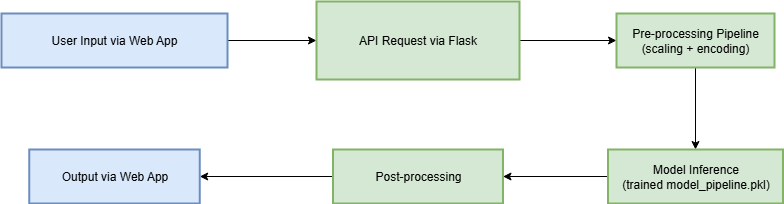

The diagram above was exported from draw.io. Its source (the exported page's mxGraphModel, read from the mxfile embedded in the PNG):
<mxGraphModel dx="1372" dy="752" grid="1" gridSize="10" guides="1" tooltips="1" connect="1" arrows="1" fold="1" page="1" pageScale="1" pageWidth="827" pageHeight="1169" math="0" shadow="0">
  <root>
    <mxCell id="0" />
    <mxCell id="1" parent="0" />
    <mxCell id="uXEJPBp8bMC6qnRyVnkE-25" value="" style="edgeStyle=orthogonalEdgeStyle;rounded=0;orthogonalLoop=1;jettySize=auto;html=1;" edge="1" parent="1" source="2" target="3">
      <mxGeometry relative="1" as="geometry" />
    </mxCell>
    <mxCell id="2" value="User Input via Web App" style="whiteSpace=wrap;strokeWidth=2;labelBackgroundColor=none;fillColor=#dae8fc;strokeColor=#6c8ebf;" parent="1" vertex="1">
      <mxGeometry x="25" y="24" width="226" height="54" as="geometry" />
    </mxCell>
    <mxCell id="uXEJPBp8bMC6qnRyVnkE-26" value="" style="edgeStyle=orthogonalEdgeStyle;rounded=0;orthogonalLoop=1;jettySize=auto;html=1;" edge="1" parent="1" source="3" target="4">
      <mxGeometry relative="1" as="geometry" />
    </mxCell>
    <mxCell id="3" value="API Request via Flask" style="whiteSpace=wrap;strokeWidth=2;fillColor=#d5e8d4;strokeColor=#82b366;" parent="1" vertex="1">
      <mxGeometry x="340" y="12" width="203" height="78" as="geometry" />
    </mxCell>
    <mxCell id="uXEJPBp8bMC6qnRyVnkE-27" value="" style="edgeStyle=orthogonalEdgeStyle;rounded=0;orthogonalLoop=1;jettySize=auto;html=1;" edge="1" parent="1" source="4" target="5">
      <mxGeometry relative="1" as="geometry" />
    </mxCell>
    <mxCell id="4" value="Pre-processing Pipeline&#10;(scaling + encoding)" style="whiteSpace=wrap;strokeWidth=2;fillColor=#d5e8d4;strokeColor=#82b366;" parent="1" vertex="1">
      <mxGeometry x="640" y="24" width="158" height="54" as="geometry" />
    </mxCell>
    <mxCell id="uXEJPBp8bMC6qnRyVnkE-28" value="" style="edgeStyle=orthogonalEdgeStyle;rounded=0;orthogonalLoop=1;jettySize=auto;html=1;" edge="1" parent="1" source="5" target="6">
      <mxGeometry relative="1" as="geometry" />
    </mxCell>
    <mxCell id="5" value="Model Inference&#10;(trained model_pipeline.pkl)" style="whiteSpace=wrap;strokeWidth=2;fillColor=#d5e8d4;strokeColor=#82b366;" parent="1" vertex="1">
      <mxGeometry x="631.5" y="160" width="175" height="54" as="geometry" />
    </mxCell>
    <mxCell id="uXEJPBp8bMC6qnRyVnkE-31" value="" style="edgeStyle=orthogonalEdgeStyle;rounded=0;orthogonalLoop=1;jettySize=auto;html=1;" edge="1" parent="1" source="6" target="7">
      <mxGeometry relative="1" as="geometry" />
    </mxCell>
    <mxCell id="6" value="Post-processing" style="whiteSpace=wrap;strokeWidth=2;fillColor=#d5e8d4;strokeColor=#82b366;" parent="1" vertex="1">
      <mxGeometry x="356.5" y="160" width="170" height="54" as="geometry" />
    </mxCell>
    <mxCell id="7" value="Output via Web App" style="whiteSpace=wrap;strokeWidth=2;fillColor=#dae8fc;strokeColor=#6c8ebf;" parent="1" vertex="1">
      <mxGeometry x="52.75" y="160" width="170.5" height="54" as="geometry" />
    </mxCell>
  </root>
</mxGraphModel>